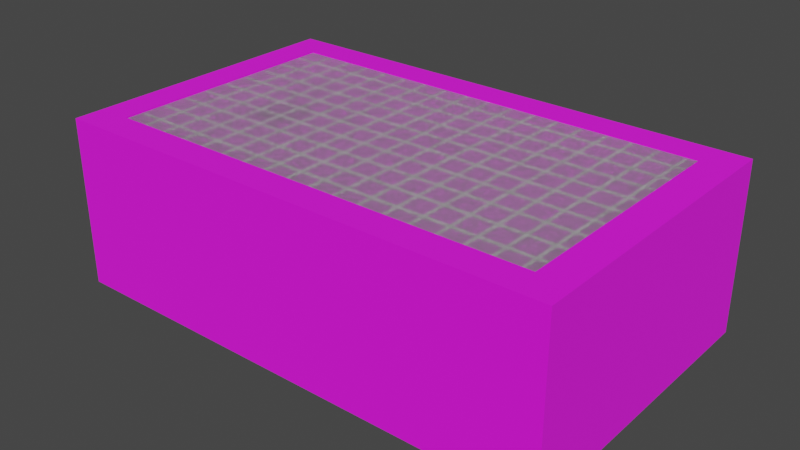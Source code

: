 # Source: HeavyWaterPool.blend  (saved by Blender 2.93.21; exported with 4.5.12 LTS)
import bpy
from mathutils import Matrix  # noqa: F401  (used for matrix-valued properties, if any)

bpy.ops.wm.read_factory_settings(use_empty=True)
scene = bpy.context.scene
scene.name = 'Scene'

# ---- collections
col_collection = bpy.data.collections.new('Collection'); scene.collection.children.link(col_collection)

# ---- images (referenced by path relative to the original .blend; pixels are not part of the script)
import os
ASSET_DIR = os.environ.get("B2B_ASSET_DIR", "")  # directory of the original .blend (textures are referenced by path, not embedded)
HERE = os.path.dirname(os.path.abspath(__file__))  # packed textures are extracted next to this script under _unpacked/

def load_image(name, relpath, width, height, colorspace="sRGB"):
    """Load a texture the original file referenced (path relative to the .blend, or extracted next to this script)."""
    p = next((c for c in (os.path.join(HERE, relpath), os.path.join(ASSET_DIR, relpath)) if relpath and os.path.exists(c)), "")
    if p:
        img = bpy.data.images.load(p, check_existing=True)
        img.name = name
    else:  # same state as the original file: an image datablock whose file is absent (Cycles renders it pink)
        img = bpy.data.images.new(name, width, height)
        img.source = "FILE"
        img.filepath = "//" + (relpath or name)
    img.colorspace_settings.name = colorspace
    return img
img_colors_png = load_image('Colors.PNG', 'Colors.PNG', 1024, 1024, 'sRGB')

# ---- materials (node trees are filled in below, after node groups)
mat_material_001 = bpy.data.materials.new('Material.001')
mat_material_001.use_transparent_shadow = False
mat_glass = bpy.data.materials.new('Glass')
mat_glass.use_transparent_shadow = False

# ---- material node trees
mat_material_001.use_nodes = True; mat_material_001.node_tree.nodes.clear()
_N = mat_material_001.node_tree.nodes; _L = mat_material_001.node_tree.links
n0 = _N.new('ShaderNodeBsdfPrincipled'); n0.name = 'Principled BSDF'; n0.location = (10, 300)
n0.distribution = 'GGX'
n0.subsurface_method = 'BURLEY'
n0.inputs[2].default_value = 1.0
n0.inputs[3].default_value = 1.45
n0.inputs[27].default_value = (0.0, 0.0, 0.0, 1.0)
n0.inputs[28].default_value = 1.0
n1 = _N.new('ShaderNodeOutputMaterial'); n1.name = 'Material Output'; n1.location = (300, 300)
n2 = _N.new('ShaderNodeTexImage'); n2.name = 'Image Texture'; n2.location = (-280, 280)
n2.image = img_colors_png
_L.new(n0.outputs[0], n1.inputs[0])
_L.new(n2.outputs[0], n0.inputs[0])
n1.is_active_output = True
mat_glass.use_nodes = True; mat_glass.node_tree.nodes.clear()
_N = mat_glass.node_tree.nodes; _L = mat_glass.node_tree.links
n0 = _N.new('ShaderNodeBsdfPrincipled'); n0.name = 'Principled BSDF'; n0.location = (10, 300)
n0.distribution = 'GGX'
n0.subsurface_method = 'BURLEY'
n0.inputs[3].default_value = 1.45
n0.inputs[18].default_value = 0.798
n0.inputs[27].default_value = (0.0, 0.0, 0.0, 1.0)
n0.inputs[28].default_value = 1.0
n1 = _N.new('ShaderNodeOutputMaterial'); n1.name = 'Material Output'; n1.location = (300, 300)
_L.new(n0.outputs[0], n1.inputs[0])
n1.is_active_output = True

# ---- world
world_world = bpy.data.worlds.new('World'); scene.world = world_world
world_world.use_nodes = True; world_world.node_tree.nodes.clear()
_N = world_world.node_tree.nodes; _L = world_world.node_tree.links
n0 = _N.new('ShaderNodeOutputWorld'); n0.name = 'World Output'; n0.location = (300, 300)
n1 = _N.new('ShaderNodeBackground'); n1.name = 'Background'; n1.location = (10, 300)
n1.inputs[0].default_value = (0.05088, 0.05088, 0.05088, 1.0)
_L.new(n1.outputs[0], n0.inputs[0])
n0.is_active_output = True
world_world.color = (0.05088, 0.05088, 0.05088)
world_world.use_sun_shadow = False
world_world.sun_shadow_jitter_overblur = 0.0

# ---- meshes
me_cube_001 = bpy.data.meshes.new('Cube.001')
me_cube_001.from_pydata([(2.0, 2.4, 1.889), (2.0, 2.4, -1.722), (2.0, -2.4, 1.889), (2.0, -2.4, -1.722), (-2.0, 2.4, 1.889), (-2.0, 2.4, -1.722), (-2.0, -2.4, 1.889), (-2.0, -2.4, -1.722), (1.74, 1.92, 1.253), (1.74, -1.92, 1.253), (-1.74, 1.92, 1.253), (-1.74, -1.92, 1.253), (-1.74, -1.92, 1.889), (-1.74, 1.92, 1.889), (1.74, -1.92, 1.889), (1.74, 1.92, 1.889), (-1.149, 0.416, -1.374), (-1.108, 0.408, -1.374), (-1.069, 0.3843, -1.374), (-1.033, 0.3459, -1.374), (-1.002, 0.2942, -1.374), (-0.9761, 0.2311, -1.374), (-0.9568, 0.1592, -1.374), (-0.945, 0.08116, -1.374), (-0.941, -1.818e-08, -1.374), (-0.945, -0.08116, -1.374), (-0.9568, -0.1592, -1.374), (-0.9761, -0.2311, -1.374), (-1.002, -0.2942, -1.374), (-1.033, -0.3459, -1.374), (-1.069, -0.3843, -1.374), (-1.108, -0.408, -1.374), (-1.149, -0.416, -1.374), (-1.19, -0.408, -1.374), (-1.229, -0.3843, -1.374), (-1.265, -0.3459, -1.374), (-1.296, -0.2942, -1.374), (-1.322, -0.2311, -1.374), (-1.341, -0.1592, -1.374), (-1.353, -0.08116, -1.374), (-1.357, 4.961e-09, -1.374), (-1.353, 0.08116, -1.374), (-1.341, 0.1592, -1.374), (-1.322, 0.2311, -1.374), (-1.296, 0.2942, -1.374), (-1.265, 0.3459, -1.374), (-1.229, 0.3843, -1.374), (-1.19, 0.408, -1.374), (-1.149, -0.416, 1.253), (-1.19, -0.408, 1.253), (-1.229, -0.3843, 1.253), (-1.265, -0.3459, 1.253), (-1.357, 4.961e-09, 1.253), (-1.353, -0.08116, 1.253), (-1.296, -0.2942, 1.253), (-1.353, 0.08116, 1.253), (-1.322, -0.2311, 1.253), (-1.341, -0.1592, 1.253), (-1.341, 0.1592, 1.253), (-1.322, 0.2311, 1.253), (-1.19, 0.408, 1.253), (-1.229, 0.3843, 1.253), (-1.265, 0.3459, 1.253), (-1.296, 0.2942, 1.253), (-1.108, -0.408, 1.253), (-1.108, 0.408, 1.253), (-1.033, -0.3459, 1.253), (-1.033, 0.3459, 1.253), (-1.069, -0.3843, 1.253), (-1.069, 0.3843, 1.253), (-0.941, -1.818e-08, 1.253), (-0.945, 0.08116, 1.253), (-0.9568, -0.1592, 1.253), (-0.945, -0.08116, 1.253), (-0.9761, -0.2311, 1.253), (-0.9568, 0.1592, 1.253), (-0.9761, 0.2311, 1.253), (-1.002, 0.2942, 1.253), (-1.002, -0.2942, 1.253), (-1.149, 0.416, 1.253)], [], [(14, 2, 0, 15), (15, 0, 4, 6, 2, 14, 12, 13), (5, 1, 3, 7), (3, 2, 6, 7), (1, 0, 2, 3), (5, 4, 0, 1), (7, 6, 4, 5), (49, 11, 9, 8, 10, 60, 79, 65, 69, 67, 77, 76, 75, 71, 70, 73, 72, 74, 78, 66, 68, 64, 48), (60, 10, 11, 49, 50, 51, 54, 56, 57, 53, 52, 55, 58, 59, 63, 62, 61), (9, 11, 12, 14), (8, 9, 14, 15), (13, 10, 8, 15), (12, 11, 10, 13), (79, 16, 17, 65), (65, 17, 18, 69), (18, 19, 67, 69), (19, 20, 77, 67), (20, 21, 76, 77), (21, 22, 75, 76), (22, 23, 71, 75), (23, 24, 70, 71), (24, 25, 73, 70), (25, 26, 72, 73), (26, 27, 74, 72), (27, 28, 78, 74), (28, 29, 66, 78), (29, 30, 68, 66), (30, 31, 64, 68), (31, 32, 48, 64), (32, 33, 49, 48), (33, 34, 50, 49), (50, 34, 35, 51), (51, 35, 36, 54), (54, 36, 37, 56), (56, 37, 38, 57), (57, 38, 39, 53), (53, 39, 40, 52), (52, 40, 41, 55), (55, 41, 42, 58), (58, 42, 43, 59), (59, 43, 44, 63), (63, 44, 45, 62), (62, 45, 46, 61), (61, 46, 47, 60), (60, 47, 16, 79), (33, 32, 31, 30, 29, 28, 27, 26, 25, 24, 23, 22, 21, 20, 19, 18, 17, 16, 47, 46, 45, 44, 43, 42, 41, 40, 39, 38, 37, 36, 35, 34)])
_uv = me_cube_001.uv_layers.new(name='UVMap')
_uv.uv.foreach_set('vector', [0.3521, 0.9392, 0.3568, 0.9348, 0.3568, 0.9787, 0.3521, 0.9743, 0.3521, 0.9743, 0.3568, 0.9787, 0.2838, 0.9787, 0.2838, 0.9348, 0.3568, 0.9348, 0.3521, 0.9392, 0.2885, 0.9392, 0.2885, 0.9743, 0.1624, 0.9814, 0.2198, 0.9814, 0.2198, 0.9469, 0.1624, 0.9469, 0.2198, 0.9469, 0.2198, 0.9469, 0.1624, 0.9469, 0.1624, 0.9469, 0.2198, 0.9814, 0.2198, 0.9814, 0.2198, 0.9469, 0.2198, 0.9469, 0.1624, 0.9814, 0.1624, 0.9814, 0.2198, 0.9814, 0.2198, 0.9814, 0.1624, 0.9469, 0.1624, 0.9469, 0.1624, 0.9814, 0.1624, 0.9814, 0.174, 0.9612, 0.1661, 0.9504, 0.2161, 0.9504, 0.2161, 0.9779, 0.1661, 0.9779, 0.174, 0.9671, 0.1746, 0.9671, 0.1752, 0.9671, 0.1758, 0.9669, 0.1763, 0.9666, 0.1767, 0.9662, 0.1771, 0.9658, 0.1774, 0.9653, 0.1776, 0.9647, 0.1776, 0.9641, 0.1776, 0.9636, 0.1774, 0.963, 0.1771, 0.9625, 0.1767, 0.962, 0.1763, 0.9617, 0.1758, 0.9614, 0.1752, 0.9612, 0.1746, 0.9612, 0.174, 0.9671, 0.1661, 0.9779, 0.1661, 0.9504, 0.174, 0.9612, 0.1735, 0.9614, 0.173, 0.9617, 0.1725, 0.962, 0.1721, 0.9625, 0.1719, 0.963, 0.1717, 0.9636, 0.1716, 0.9641, 0.1717, 0.9647, 0.1719, 0.9653, 0.1721, 0.9658, 0.1725, 0.9662, 0.173, 0.9666, 0.1735, 0.9669, 0.2161, 0.9504, 0.1661, 0.9504, 0.1661, 0.9504, 0.2161, 0.9504, 0.2161, 0.9779, 0.2161, 0.9504, 0.2161, 0.9504, 0.2161, 0.9779, 0.1661, 0.9779, 0.1661, 0.9779, 0.2161, 0.9779, 0.2161, 0.9779, 0.1661, 0.9504, 0.1661, 0.9504, 0.1661, 0.9779, 0.1661, 0.9779, 0.1746, 0.9671, 0.1746, 0.9671, 0.1752, 0.9671, 0.1752, 0.9671, 0.1752, 0.9671, 0.1752, 0.9671, 0.1758, 0.9669, 0.1758, 0.9669, 0.1758, 0.9669, 0.1763, 0.9666, 0.1763, 0.9666, 0.1758, 0.9669, 0.1763, 0.9666, 0.1767, 0.9662, 0.1767, 0.9662, 0.1763, 0.9666, 0.1767, 0.9662, 0.1771, 0.9658, 0.1771, 0.9658, 0.1767, 0.9662, 0.1771, 0.9658, 0.1774, 0.9653, 0.1774, 0.9653, 0.1771, 0.9658, 0.1774, 0.9653, 0.1776, 0.9647, 0.1776, 0.9647, 0.1774, 0.9653, 0.1776, 0.9647, 0.1776, 0.9641, 0.1776, 0.9641, 0.1776, 0.9647, 0.1776, 0.9641, 0.1776, 0.9636, 0.1776, 0.9636, 0.1776, 0.9641, 0.1776, 0.9636, 0.1774, 0.963, 0.1774, 0.963, 0.1776, 0.9636, 0.1774, 0.963, 0.1771, 0.9625, 0.1771, 0.9625, 0.1774, 0.963, 0.1771, 0.9625, 0.1767, 0.962, 0.1767, 0.962, 0.1771, 0.9625, 0.1767, 0.962, 0.1763, 0.9617, 0.1763, 0.9617, 0.1767, 0.962, 0.1763, 0.9617, 0.1758, 0.9614, 0.1758, 0.9614, 0.1763, 0.9617, 0.1758, 0.9614, 0.1752, 0.9612, 0.1752, 0.9612, 0.1758, 0.9614, 0.1752, 0.9612, 0.1746, 0.9612, 0.1746, 0.9612, 0.1752, 0.9612, 0.1746, 0.9612, 0.174, 0.9612, 0.174, 0.9612, 0.1746, 0.9612, 0.174, 0.9612, 0.1735, 0.9614, 0.1735, 0.9614, 0.174, 0.9612, 0.1735, 0.9614, 0.1735, 0.9614, 0.173, 0.9617, 0.173, 0.9617, 0.173, 0.9617, 0.173, 0.9617, 0.1725, 0.962, 0.1725, 0.962, 0.1725, 0.962, 0.1725, 0.962, 0.1721, 0.9625, 0.1721, 0.9625, 0.1721, 0.9625, 0.1721, 0.9625, 0.1719, 0.963, 0.1719, 0.963, 0.1719, 0.963, 0.1719, 0.963, 0.1717, 0.9636, 0.1717, 0.9636, 0.1717, 0.9636, 0.1717, 0.9636, 0.1716, 0.9641, 0.1716, 0.9641, 0.1716, 0.9641, 0.1716, 0.9641, 0.1717, 0.9647, 0.1717, 0.9647, 0.1717, 0.9647, 0.1717, 0.9647, 0.1719, 0.9653, 0.1719, 0.9653, 0.1719, 0.9653, 0.1719, 0.9653, 0.1721, 0.9658, 0.1721, 0.9658, 0.1721, 0.9658, 0.1721, 0.9658, 0.1725, 0.9662, 0.1725, 0.9662, 0.1725, 0.9662, 0.1725, 0.9662, 0.173, 0.9666, 0.173, 0.9666, 0.173, 0.9666, 0.173, 0.9666, 0.1735, 0.9669, 0.1735, 0.9669, 0.1735, 0.9669, 0.1735, 0.9669, 0.174, 0.9671, 0.174, 0.9671, 0.174, 0.9671, 0.174, 0.9671, 0.1746, 0.9671, 0.1746, 0.9671, 0.174, 0.9612, 0.1746, 0.9612, 0.1752, 0.9612, 0.1758, 0.9614, 0.1763, 0.9617, 0.1767, 0.962, 0.1771, 0.9625, 0.1774, 0.963, 0.1776, 0.9636, 0.1776, 0.9641, 0.1776, 0.9647, 0.1774, 0.9653, 0.1771, 0.9658, 0.1767, 0.9662, 0.1763, 0.9666, 0.1758, 0.9669, 0.1752, 0.9671, 0.1746, 0.9671, 0.174, 0.9671, 0.1735, 0.9669, 0.173, 0.9666, 0.1725, 0.9662, 0.1721, 0.9658, 0.1719, 0.9653, 0.1717, 0.9647, 0.1716, 0.9641, 0.1717, 0.9636, 0.1719, 0.963, 0.1721, 0.9625, 0.1725, 0.962, 0.173, 0.9617, 0.1735, 0.9614])
me_cube_001.materials.append(mat_material_001)
me_cube_001.use_remesh_fix_poles = True
me_cube_001.use_remesh_preserve_attributes = False
me_cube_001.update()
me_cube_022 = bpy.data.meshes.new('Cube.022')
me_cube_022.from_pydata([(-1.0, -0.5, -1.0), (-1.0, -0.5, 1.0), (-1.0, 0.5, -1.0), (-1.0, 0.5, 1.0), (1.0, -0.5, -1.0), (1.0, -0.5, 1.0), (1.0, 0.5, -1.0), (1.0, 0.5, 1.0), (-1.0, 68.48, -1.0), (-1.0, 68.48, 1.0), (-1.0, 69.48, -1.0), (-1.0, 69.48, 1.0), (1.0, 68.48, -1.0), (1.0, 68.48, 1.0), (1.0, 69.48, -1.0), (1.0, 69.48, 1.0), (-1.0, 59.86, -1.0), (-1.0, 59.86, 1.0), (-1.0, 60.86, -1.0), (-1.0, 60.86, 1.0), (1.0, 59.86, -1.0), (1.0, 59.86, 1.0), (1.0, 60.86, -1.0), (1.0, 60.86, 1.0), (-1.0, 51.24, -1.0), (-1.0, 51.24, 1.0), (-1.0, 52.24, -1.0), (-1.0, 52.24, 1.0), (1.0, 51.24, -1.0), (1.0, 51.24, 1.0), (1.0, 52.24, -1.0), (1.0, 52.24, 1.0), (-1.0, 42.61, -1.0), (-1.0, 42.61, 1.0), (-1.0, 43.61, -1.0), (-1.0, 43.61, 1.0), (1.0, 42.61, -1.0), (1.0, 42.61, 1.0), (1.0, 43.61, -1.0), (1.0, 43.61, 1.0), (-1.0, 33.99, -1.0), (-1.0, 33.99, 1.0), (-1.0, 34.99, -1.0), (-1.0, 34.99, 1.0), (1.0, 33.99, -1.0), (1.0, 33.99, 1.0), (1.0, 34.99, -1.0), (1.0, 34.99, 1.0), (-1.0, 25.37, -1.0), (-1.0, 25.37, 1.0), (-1.0, 26.37, -1.0), (-1.0, 26.37, 1.0), (1.0, 25.37, -1.0), (1.0, 25.37, 1.0), (1.0, 26.37, -1.0), (1.0, 26.37, 1.0), (-1.0, 16.75, -1.0), (-1.0, 16.75, 1.0), (-1.0, 17.75, -1.0), (-1.0, 17.75, 1.0), (1.0, 16.75, -1.0), (1.0, 16.75, 1.0), (1.0, 17.75, -1.0), (1.0, 17.75, 1.0), (-1.0, 8.123, -1.0), (-1.0, 8.123, 1.0), (-1.0, 9.123, -1.0), (-1.0, 9.123, 1.0), (1.0, 8.123, -1.0), (1.0, 8.123, 1.0), (1.0, 9.123, -1.0), (1.0, 9.123, 1.0), (-1.0, 137.5, -1.0), (-1.0, 137.5, 1.0), (-1.0, 138.5, -1.0), (-1.0, 138.5, 1.0), (1.0, 137.5, -1.0), (1.0, 137.5, 1.0), (1.0, 138.5, -1.0), (1.0, 138.5, 1.0), (-1.0, 128.8, -1.0), (-1.0, 128.8, 1.0), (-1.0, 129.8, -1.0), (-1.0, 129.8, 1.0), (1.0, 128.8, -1.0), (1.0, 128.8, 1.0), (1.0, 129.8, -1.0), (1.0, 129.8, 1.0), (-1.0, 120.2, -1.0), (-1.0, 120.2, 1.0), (-1.0, 121.2, -1.0), (-1.0, 121.2, 1.0), (1.0, 120.2, -1.0), (1.0, 120.2, 1.0), (1.0, 121.2, -1.0), (1.0, 121.2, 1.0), (-1.0, 111.6, -1.0), (-1.0, 111.6, 1.0), (-1.0, 112.6, -1.0), (-1.0, 112.6, 1.0), (1.0, 111.6, -1.0), (1.0, 111.6, 1.0), (1.0, 112.6, -1.0), (1.0, 112.6, 1.0), (-1.0, 103.0, -1.0), (-1.0, 103.0, 1.0), (-1.0, 104.0, -1.0), (-1.0, 104.0, 1.0), (1.0, 103.0, -1.0), (1.0, 103.0, 1.0), (1.0, 104.0, -1.0), (1.0, 104.0, 1.0), (-1.0, 94.35, -1.0), (-1.0, 94.35, 1.0), (-1.0, 95.35, -1.0), (-1.0, 95.35, 1.0), (1.0, 94.35, -1.0), (1.0, 94.35, 1.0), (1.0, 95.35, -1.0), (1.0, 95.35, 1.0), (-1.0, 85.73, -1.0), (-1.0, 85.73, 1.0), (-1.0, 86.73, -1.0), (-1.0, 86.73, 1.0), (1.0, 85.73, -1.0), (1.0, 85.73, 1.0), (1.0, 86.73, -1.0), (1.0, 86.73, 1.0), (-1.0, 77.1, -1.0), (-1.0, 77.1, 1.0), (-1.0, 78.1, -1.0), (-1.0, 78.1, 1.0), (1.0, 77.1, -1.0), (1.0, 77.1, 1.0), (1.0, 78.1, -1.0), (1.0, 78.1, 1.0), (0.7382, 146.9, -1.179), (0.7382, 146.9, 0.8208), (0.7599, 146.9, -1.179), (0.7599, 146.9, 0.8208), (0.7382, -9.621, -1.179), (0.7382, -9.621, 0.8208), (0.7599, -9.621, -1.179), (0.7599, -9.621, 0.8208), (0.5509, 146.9, -1.179), (0.5509, 146.9, 0.8208), (0.5727, 146.9, -1.179), (0.5727, 146.9, 0.8208), (0.5509, -9.621, -1.179), (0.5509, -9.621, 0.8208), (0.5727, -9.621, -1.179), (0.5727, -9.621, 0.8208), (0.3637, 146.9, -1.179), (0.3637, 146.9, 0.8208), (0.3854, 146.9, -1.179), (0.3854, 146.9, 0.8208), (0.3637, -9.621, -1.179), (0.3637, -9.621, 0.8208), (0.3854, -9.621, -1.179), (0.3854, -9.621, 0.8208), (0.1764, 146.9, -1.179), (0.1764, 146.9, 0.8208), (0.1981, 146.9, -1.179), (0.1981, 146.9, 0.8208), (0.1764, -9.621, -1.179), (0.1764, -9.621, 0.8208), (0.1981, -9.621, -1.179), (0.1981, -9.621, 0.8208), (-0.01086, 146.9, -1.179), (-0.01086, 146.9, 0.8208), (0.01086, 146.9, -1.179), (0.01086, 146.9, 0.8208), (-0.01086, -9.621, -1.179), (-0.01086, -9.621, 0.8208), (0.01086, -9.621, -1.179), (0.01086, -9.621, 0.8208), (-0.1981, 146.9, -1.179), (-0.1981, 146.9, 0.8208), (-0.1764, 146.9, -1.179), (-0.1764, 146.9, 0.8208), (-0.1981, -9.621, -1.179), (-0.1981, -9.621, 0.8208), (-0.1764, -9.621, -1.179), (-0.1764, -9.621, 0.8208), (-0.3854, 146.9, -1.179), (-0.3854, 146.9, 0.8208), (-0.3637, 146.9, -1.179), (-0.3637, 146.9, 0.8208), (-0.3854, -9.621, -1.179), (-0.3854, -9.621, 0.8208), (-0.3637, -9.621, -1.179), (-0.3637, -9.621, 0.8208), (-0.5727, 146.9, -1.179), (-0.5727, 146.9, 0.8208), (-0.5509, 146.9, -1.179), (-0.5509, 146.9, 0.8208), (-0.5727, -9.621, -1.179), (-0.5727, -9.621, 0.8208), (-0.5509, -9.621, -1.179), (-0.5509, -9.621, 0.8208), (-0.7599, 146.9, -1.179), (-0.7599, 146.9, 0.8208), (-0.7382, 146.9, -1.179), (-0.7382, 146.9, 0.8208), (-0.7599, -9.621, -1.179), (-0.7599, -9.621, 0.8208), (-0.7382, -9.621, -1.179), (-0.7382, -9.621, 0.8208)], [], [(2, 3, 7, 6), (4, 5, 1, 0), (2, 6, 4, 0), (7, 3, 1, 5), (10, 11, 15, 14), (12, 13, 9, 8), (10, 14, 12, 8), (15, 11, 9, 13), (18, 19, 23, 22), (20, 21, 17, 16), (18, 22, 20, 16), (23, 19, 17, 21), (26, 27, 31, 30), (28, 29, 25, 24), (26, 30, 28, 24), (31, 27, 25, 29), (34, 35, 39, 38), (36, 37, 33, 32), (34, 38, 36, 32), (39, 35, 33, 37), (42, 43, 47, 46), (44, 45, 41, 40), (42, 46, 44, 40), (47, 43, 41, 45), (50, 51, 55, 54), (52, 53, 49, 48), (50, 54, 52, 48), (55, 51, 49, 53), (58, 59, 63, 62), (60, 61, 57, 56), (58, 62, 60, 56), (63, 59, 57, 61), (66, 67, 71, 70), (68, 69, 65, 64), (66, 70, 68, 64), (71, 67, 65, 69), (74, 75, 79, 78), (76, 77, 73, 72), (74, 78, 76, 72), (79, 75, 73, 77), (82, 83, 87, 86), (84, 85, 81, 80), (82, 86, 84, 80), (87, 83, 81, 85), (90, 91, 95, 94), (92, 93, 89, 88), (90, 94, 92, 88), (95, 91, 89, 93), (98, 99, 103, 102), (100, 101, 97, 96), (98, 102, 100, 96), (103, 99, 97, 101), (106, 107, 111, 110), (108, 109, 105, 104), (106, 110, 108, 104), (111, 107, 105, 109), (114, 115, 119, 118), (116, 117, 113, 112), (114, 118, 116, 112), (119, 115, 113, 117), (122, 123, 127, 126), (124, 125, 121, 120), (122, 126, 124, 120), (127, 123, 121, 125), (130, 131, 135, 134), (132, 133, 129, 128), (130, 134, 132, 128), (135, 131, 129, 133), (138, 139, 143, 142), (140, 141, 137, 136), (138, 142, 140, 136), (143, 139, 137, 141), (146, 147, 151, 150), (148, 149, 145, 144), (146, 150, 148, 144), (151, 147, 145, 149), (154, 155, 159, 158), (156, 157, 153, 152), (154, 158, 156, 152), (159, 155, 153, 157), (162, 163, 167, 166), (164, 165, 161, 160), (162, 166, 164, 160), (167, 163, 161, 165), (170, 171, 175, 174), (172, 173, 169, 168), (170, 174, 172, 168), (175, 171, 169, 173), (178, 179, 183, 182), (180, 181, 177, 176), (178, 182, 180, 176), (183, 179, 177, 181), (186, 187, 191, 190), (188, 189, 185, 184), (186, 190, 188, 184), (191, 187, 185, 189), (194, 195, 199, 198), (196, 197, 193, 192), (194, 198, 196, 192), (199, 195, 193, 197), (202, 203, 207, 206), (204, 205, 201, 200), (202, 206, 204, 200), (207, 203, 201, 205)])
_uv = me_cube_022.uv_layers.new(name='UVMap')
_uv.uv.foreach_set('vector', [0.375, 0.25, 0.625, 0.25, 0.625, 0.5, 0.375, 0.5, 0.375, 0.75, 0.625, 0.75, 0.625, 1.0, 0.375, 1.0, 0.125, 0.5, 0.375, 0.5, 0.375, 0.75, 0.125, 0.75, 0.625, 0.5, 0.875, 0.5, 0.875, 0.75, 0.625, 0.75, 0.375, 0.25, 0.625, 0.25, 0.625, 0.5, 0.375, 0.5, 0.375, 0.75, 0.625, 0.75, 0.625, 1.0, 0.375, 1.0, 0.125, 0.5, 0.375, 0.5, 0.375, 0.75, 0.125, 0.75, 0.625, 0.5, 0.875, 0.5, 0.875, 0.75, 0.625, 0.75, 0.375, 0.25, 0.625, 0.25, 0.625, 0.5, 0.375, 0.5, 0.375, 0.75, 0.625, 0.75, 0.625, 1.0, 0.375, 1.0, 0.125, 0.5, 0.375, 0.5, 0.375, 0.75, 0.125, 0.75, 0.625, 0.5, 0.875, 0.5, 0.875, 0.75, 0.625, 0.75, 0.375, 0.25, 0.625, 0.25, 0.625, 0.5, 0.375, 0.5, 0.375, 0.75, 0.625, 0.75, 0.625, 1.0, 0.375, 1.0, 0.125, 0.5, 0.375, 0.5, 0.375, 0.75, 0.125, 0.75, 0.625, 0.5, 0.875, 0.5, 0.875, 0.75, 0.625, 0.75, 0.375, 0.25, 0.625, 0.25, 0.625, 0.5, 0.375, 0.5, 0.375, 0.75, 0.625, 0.75, 0.625, 1.0, 0.375, 1.0, 0.125, 0.5, 0.375, 0.5, 0.375, 0.75, 0.125, 0.75, 0.625, 0.5, 0.875, 0.5, 0.875, 0.75, 0.625, 0.75, 0.375, 0.25, 0.625, 0.25, 0.625, 0.5, 0.375, 0.5, 0.375, 0.75, 0.625, 0.75, 0.625, 1.0, 0.375, 1.0, 0.125, 0.5, 0.375, 0.5, 0.375, 0.75, 0.125, 0.75, 0.625, 0.5, 0.875, 0.5, 0.875, 0.75, 0.625, 0.75, 0.375, 0.25, 0.625, 0.25, 0.625, 0.5, 0.375, 0.5, 0.375, 0.75, 0.625, 0.75, 0.625, 1.0, 0.375, 1.0, 0.125, 0.5, 0.375, 0.5, 0.375, 0.75, 0.125, 0.75, 0.625, 0.5, 0.875, 0.5, 0.875, 0.75, 0.625, 0.75, 0.375, 0.25, 0.625, 0.25, 0.625, 0.5, 0.375, 0.5, 0.375, 0.75, 0.625, 0.75, 0.625, 1.0, 0.375, 1.0, 0.125, 0.5, 0.375, 0.5, 0.375, 0.75, 0.125, 0.75, 0.625, 0.5, 0.875, 0.5, 0.875, 0.75, 0.625, 0.75, 0.375, 0.25, 0.625, 0.25, 0.625, 0.5, 0.375, 0.5, 0.375, 0.75, 0.625, 0.75, 0.625, 1.0, 0.375, 1.0, 0.125, 0.5, 0.375, 0.5, 0.375, 0.75, 0.125, 0.75, 0.625, 0.5, 0.875, 0.5, 0.875, 0.75, 0.625, 0.75, 0.375, 0.25, 0.625, 0.25, 0.625, 0.5, 0.375, 0.5, 0.375, 0.75, 0.625, 0.75, 0.625, 1.0, 0.375, 1.0, 0.125, 0.5, 0.375, 0.5, 0.375, 0.75, 0.125, 0.75, 0.625, 0.5, 0.875, 0.5, 0.875, 0.75, 0.625, 0.75, 0.375, 0.25, 0.625, 0.25, 0.625, 0.5, 0.375, 0.5, 0.375, 0.75, 0.625, 0.75, 0.625, 1.0, 0.375, 1.0, 0.125, 0.5, 0.375, 0.5, 0.375, 0.75, 0.125, 0.75, 0.625, 0.5, 0.875, 0.5, 0.875, 0.75, 0.625, 0.75, 0.375, 0.25, 0.625, 0.25, 0.625, 0.5, 0.375, 0.5, 0.375, 0.75, 0.625, 0.75, 0.625, 1.0, 0.375, 1.0, 0.125, 0.5, 0.375, 0.5, 0.375, 0.75, 0.125, 0.75, 0.625, 0.5, 0.875, 0.5, 0.875, 0.75, 0.625, 0.75, 0.375, 0.25, 0.625, 0.25, 0.625, 0.5, 0.375, 0.5, 0.375, 0.75, 0.625, 0.75, 0.625, 1.0, 0.375, 1.0, 0.125, 0.5, 0.375, 0.5, 0.375, 0.75, 0.125, 0.75, 0.625, 0.5, 0.875, 0.5, 0.875, 0.75, 0.625, 0.75, 0.375, 0.25, 0.625, 0.25, 0.625, 0.5, 0.375, 0.5, 0.375, 0.75, 0.625, 0.75, 0.625, 1.0, 0.375, 1.0, 0.125, 0.5, 0.375, 0.5, 0.375, 0.75, 0.125, 0.75, 0.625, 0.5, 0.875, 0.5, 0.875, 0.75, 0.625, 0.75, 0.375, 0.25, 0.625, 0.25, 0.625, 0.5, 0.375, 0.5, 0.375, 0.75, 0.625, 0.75, 0.625, 1.0, 0.375, 1.0, 0.125, 0.5, 0.375, 0.5, 0.375, 0.75, 0.125, 0.75, 0.625, 0.5, 0.875, 0.5, 0.875, 0.75, 0.625, 0.75, 0.375, 0.25, 0.625, 0.25, 0.625, 0.5, 0.375, 0.5, 0.375, 0.75, 0.625, 0.75, 0.625, 1.0, 0.375, 1.0, 0.125, 0.5, 0.375, 0.5, 0.375, 0.75, 0.125, 0.75, 0.625, 0.5, 0.875, 0.5, 0.875, 0.75, 0.625, 0.75, 0.375, 0.25, 0.625, 0.25, 0.625, 0.5, 0.375, 0.5, 0.375, 0.75, 0.625, 0.75, 0.625, 1.0, 0.375, 1.0, 0.125, 0.5, 0.375, 0.5, 0.375, 0.75, 0.125, 0.75, 0.625, 0.5, 0.875, 0.5, 0.875, 0.75, 0.625, 0.75, 0.375, 0.25, 0.625, 0.25, 0.625, 0.5, 0.375, 0.5, 0.375, 0.75, 0.625, 0.75, 0.625, 1.0, 0.375, 1.0, 0.125, 0.5, 0.375, 0.5, 0.375, 0.75, 0.125, 0.75, 0.625, 0.5, 0.875, 0.5, 0.875, 0.75, 0.625, 0.75, 0.375, 0.25, 0.625, 0.25, 0.625, 0.5, 0.375, 0.5, 0.375, 0.75, 0.625, 0.75, 0.625, 1.0, 0.375, 1.0, 0.125, 0.5, 0.375, 0.5, 0.375, 0.75, 0.125, 0.75, 0.625, 0.5, 0.875, 0.5, 0.875, 0.75, 0.625, 0.75, 0.375, 0.25, 0.625, 0.25, 0.625, 0.5, 0.375, 0.5, 0.375, 0.75, 0.625, 0.75, 0.625, 1.0, 0.375, 1.0, 0.125, 0.5, 0.375, 0.5, 0.375, 0.75, 0.125, 0.75, 0.625, 0.5, 0.875, 0.5, 0.875, 0.75, 0.625, 0.75, 0.375, 0.25, 0.625, 0.25, 0.625, 0.5, 0.375, 0.5, 0.375, 0.75, 0.625, 0.75, 0.625, 1.0, 0.375, 1.0, 0.125, 0.5, 0.375, 0.5, 0.375, 0.75, 0.125, 0.75, 0.625, 0.5, 0.875, 0.5, 0.875, 0.75, 0.625, 0.75, 0.375, 0.25, 0.625, 0.25, 0.625, 0.5, 0.375, 0.5, 0.375, 0.75, 0.625, 0.75, 0.625, 1.0, 0.375, 1.0, 0.125, 0.5, 0.375, 0.5, 0.375, 0.75, 0.125, 0.75, 0.625, 0.5, 0.875, 0.5, 0.875, 0.75, 0.625, 0.75, 0.375, 0.25, 0.625, 0.25, 0.625, 0.5, 0.375, 0.5, 0.375, 0.75, 0.625, 0.75, 0.625, 1.0, 0.375, 1.0, 0.125, 0.5, 0.375, 0.5, 0.375, 0.75, 0.125, 0.75, 0.625, 0.5, 0.875, 0.5, 0.875, 0.75, 0.625, 0.75, 0.375, 0.25, 0.625, 0.25, 0.625, 0.5, 0.375, 0.5, 0.375, 0.75, 0.625, 0.75, 0.625, 1.0, 0.375, 1.0, 0.125, 0.5, 0.375, 0.5, 0.375, 0.75, 0.125, 0.75, 0.625, 0.5, 0.875, 0.5, 0.875, 0.75, 0.625, 0.75, 0.375, 0.25, 0.625, 0.25, 0.625, 0.5, 0.375, 0.5, 0.375, 0.75, 0.625, 0.75, 0.625, 1.0, 0.375, 1.0, 0.125, 0.5, 0.375, 0.5, 0.375, 0.75, 0.125, 0.75, 0.625, 0.5, 0.875, 0.5, 0.875, 0.75, 0.625, 0.75, 0.375, 0.25, 0.625, 0.25, 0.625, 0.5, 0.375, 0.5, 0.375, 0.75, 0.625, 0.75, 0.625, 1.0, 0.375, 1.0, 0.125, 0.5, 0.375, 0.5, 0.375, 0.75, 0.125, 0.75, 0.625, 0.5, 0.875, 0.5, 0.875, 0.75, 0.625, 0.75])
me_cube_022.use_remesh_fix_poles = True
me_cube_022.use_remesh_preserve_attributes = False
me_cube_022.update()
me_plane = bpy.data.meshes.new('Plane')
me_plane.from_pydata([(-1.0, -1.0, 0.0), (1.0, -1.0, 0.0), (-1.0, 1.0, 0.0), (1.0, 1.0, 0.0)], [], [(0, 1, 3, 2)])
_uv = me_plane.uv_layers.new(name='UVMap')
_uv.uv.foreach_set('vector', [0.0, 0.0, 1.0, 0.0, 1.0, 1.0, 0.0, 1.0])
me_plane.materials.append(mat_glass)
me_plane.use_remesh_fix_poles = True
me_plane.use_remesh_preserve_attributes = False
me_plane.update()

# ---- objects
ob_cube = bpy.data.objects.new('Cube', me_cube_001)
ob_cube_009 = bpy.data.objects.new('Cube.009', me_cube_022)
ob_plane = bpy.data.objects.new('Plane', me_plane)

# ---- transforms, parenting, visibility, modifiers, constraints
ob_cube.location = (0.0, 0.0, -1.989)
ob_cube.scale = (10.0, 5.0, 3.7)
ob_cube_009.location = (-15.53, 0.0, 4.692)
ob_cube_009.rotation_euler = (0.0, -0.0, -1.571)
ob_cube_009.scale = (10.68, 0.2319, 0.07096)
ob_plane.location = (0.0, 0.0, 4.907)
ob_plane.scale = (18.56, 11.6, 11.6)

# ---- collection membership
col_collection.objects.link(ob_cube)
col_collection.objects.link(ob_cube_009)
col_collection.objects.link(ob_plane)

# ---- scene / render settings (as saved in the file)
scene.frame_start = 1; scene.frame_end = 250; scene.frame_set(1)
scene.render.engine = 'BLENDER_EEVEE_NEXT'
scene.cycles.use_denoising = False
scene.cycles.samples = 128
scene.cycles.sampling_pattern = 'TABULATED_SOBOL'
scene.cycles.use_adaptive_sampling = False
scene.cycles.use_light_tree = False
scene.view_settings.view_transform = 'Filmic'
bpy.context.view_layer.update()

# ---- added for rendering (the .blend has no active camera and no usable light): camera, sun
cam_auto = bpy.data.cameras.new('AutoCamera')
cam_auto.lens = 50.0
cam_auto.sensor_width = 36.0
cam_auto.clip_end = 1000.0
ob_auto_camera = bpy.data.objects.new('AutoCamera', cam_auto)
scene.collection.objects.link(ob_auto_camera)
ob_auto_camera.location = (44.8949, -53.8738, 34.2357)
ob_auto_camera.rotation_euler = (1.09748, -7.21219e-08, 0.694738)
scene.camera = ob_auto_camera
light_auto_sun = bpy.data.lights.new('AutoSun', 'SUN')
light_auto_sun.energy = 3.0
light_auto_sun.angle = 0.0523599
ob_auto_sun = bpy.data.objects.new('AutoSun', light_auto_sun)
scene.collection.objects.link(ob_auto_sun)
ob_auto_sun.rotation_euler = (0.872665, 0.174533, 0.523599)
bpy.context.view_layer.update()

